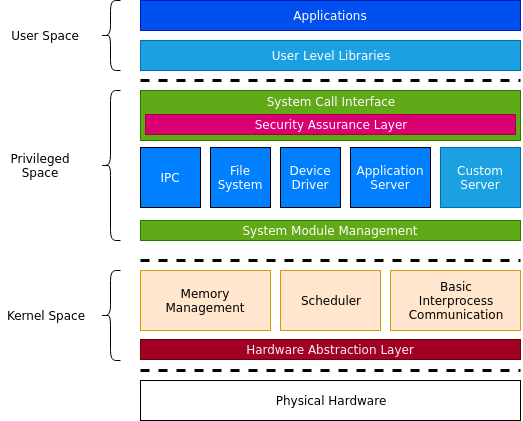

The diagram above was exported from draw.io. Its source (the exported page's mxGraphModel, read from the mxfile embedded in the PNG):
<mxGraphModel dx="1344" dy="806" grid="1" gridSize="10" guides="1" tooltips="1" connect="1" arrows="1" fold="1" page="1" pageScale="1" pageWidth="300" pageHeight="100" background="#FFFFFF" math="0" shadow="0">
  <root>
    <mxCell id="0" />
    <mxCell id="1" parent="0" />
    <mxCell id="p2CEDLqeBcaiRPG0iJlI-1" value="Physical Hardware" style="rounded=0;whiteSpace=wrap;html=1;" parent="1" vertex="1">
      <mxGeometry x="180" y="430" width="380" height="40" as="geometry" />
    </mxCell>
    <mxCell id="p2CEDLqeBcaiRPG0iJlI-2" value="" style="endArrow=none;dashed=1;html=1;strokeWidth=3;" parent="1" edge="1">
      <mxGeometry width="50" height="50" relative="1" as="geometry">
        <mxPoint x="180" y="310" as="sourcePoint" />
        <mxPoint x="560" y="310" as="targetPoint" />
      </mxGeometry>
    </mxCell>
    <mxCell id="p2CEDLqeBcaiRPG0iJlI-3" value="Privileged Space" style="text;html=1;strokeColor=none;fillColor=none;align=center;verticalAlign=middle;whiteSpace=wrap;rounded=0;" parent="1" vertex="1">
      <mxGeometry x="40" y="205" width="80" height="20" as="geometry" />
    </mxCell>
    <mxCell id="p2CEDLqeBcaiRPG0iJlI-4" value="Kernel Space" style="text;html=1;strokeColor=none;fillColor=none;align=center;verticalAlign=middle;whiteSpace=wrap;rounded=0;" parent="1" vertex="1">
      <mxGeometry x="40" y="355" width="90" height="20" as="geometry" />
    </mxCell>
    <mxCell id="p2CEDLqeBcaiRPG0iJlI-5" value="" style="endArrow=none;dashed=1;html=1;strokeWidth=3;" parent="1" edge="1">
      <mxGeometry width="50" height="50" relative="1" as="geometry">
        <mxPoint x="180" y="420" as="sourcePoint" />
        <mxPoint x="560" y="420" as="targetPoint" />
      </mxGeometry>
    </mxCell>
    <mxCell id="p2CEDLqeBcaiRPG0iJlI-6" value="&lt;font color=&quot;#f2f2f2&quot;&gt;Hardware Abstraction Layer&lt;/font&gt;" style="rounded=0;whiteSpace=wrap;html=1;fillColor=#a20025;strokeColor=#6F0000;fontColor=#ffffff;" parent="1" vertex="1">
      <mxGeometry x="180" y="389" width="380" height="20" as="geometry" />
    </mxCell>
    <mxCell id="p2CEDLqeBcaiRPG0iJlI-9" value="Memory&lt;br&gt;Management&lt;br&gt;" style="rounded=0;whiteSpace=wrap;html=1;fillColor=#ffe6cc;strokeColor=#d79b00;" parent="1" vertex="1">
      <mxGeometry x="180" y="320" width="130" height="60" as="geometry" />
    </mxCell>
    <mxCell id="p2CEDLqeBcaiRPG0iJlI-10" value="Scheduler" style="rounded=0;whiteSpace=wrap;html=1;fillColor=#ffe6cc;strokeColor=#d79b00;" parent="1" vertex="1">
      <mxGeometry x="320" y="320" width="100" height="60" as="geometry" />
    </mxCell>
    <mxCell id="p2CEDLqeBcaiRPG0iJlI-11" value="Basic&lt;br&gt;Interprocess&lt;br&gt;Communication&lt;br&gt;" style="rounded=0;whiteSpace=wrap;html=1;fillColor=#ffe6cc;strokeColor=#d79b00;" parent="1" vertex="1">
      <mxGeometry x="430" y="320" width="130" height="60" as="geometry" />
    </mxCell>
    <mxCell id="p2CEDLqeBcaiRPG0iJlI-13" value="" style="shape=curlyBracket;whiteSpace=wrap;html=1;rounded=1;fillColor=#007FFF;" parent="1" vertex="1">
      <mxGeometry x="140" y="320" width="20" height="90" as="geometry" />
    </mxCell>
    <mxCell id="p2CEDLqeBcaiRPG0iJlI-16" value="" style="shape=curlyBracket;whiteSpace=wrap;html=1;rounded=1;fillColor=#007FFF;" parent="1" vertex="1">
      <mxGeometry x="140" y="140" width="20" height="150" as="geometry" />
    </mxCell>
    <mxCell id="p2CEDLqeBcaiRPG0iJlI-17" value="" style="endArrow=none;dashed=1;html=1;strokeWidth=3;" parent="1" edge="1">
      <mxGeometry width="50" height="50" relative="1" as="geometry">
        <mxPoint x="180" y="130" as="sourcePoint" />
        <mxPoint x="560" y="130" as="targetPoint" />
      </mxGeometry>
    </mxCell>
    <mxCell id="p2CEDLqeBcaiRPG0iJlI-19" value="User Level Libraries" style="rounded=0;whiteSpace=wrap;html=1;fillColor=#1ba1e2;strokeColor=#006EAF;fontColor=#ffffff;" parent="1" vertex="1">
      <mxGeometry x="180" y="90" width="380" height="30" as="geometry" />
    </mxCell>
    <mxCell id="p2CEDLqeBcaiRPG0iJlI-20" value="Applications" style="rounded=0;whiteSpace=wrap;html=1;fillColor=#0050ef;strokeColor=#001DBC;fontColor=#ffffff;" parent="1" vertex="1">
      <mxGeometry x="180" y="50" width="380" height="30" as="geometry" />
    </mxCell>
    <mxCell id="p2CEDLqeBcaiRPG0iJlI-22" value="System Call Interface&lt;br&gt;&lt;br&gt;&lt;br&gt;" style="rounded=0;whiteSpace=wrap;html=1;fillColor=#60a917;strokeColor=#2D7600;fontColor=#ffffff;" parent="1" vertex="1">
      <mxGeometry x="180" y="140" width="380" height="50" as="geometry" />
    </mxCell>
    <mxCell id="p2CEDLqeBcaiRPG0iJlI-23" value="" style="shape=curlyBracket;whiteSpace=wrap;html=1;rounded=1;fillColor=#007FFF;" parent="1" vertex="1">
      <mxGeometry x="140" y="50" width="20" height="70" as="geometry" />
    </mxCell>
    <mxCell id="p2CEDLqeBcaiRPG0iJlI-24" value="User Space" style="text;html=1;strokeColor=none;fillColor=none;align=center;verticalAlign=middle;whiteSpace=wrap;rounded=0;" parent="1" vertex="1">
      <mxGeometry x="45" y="75" width="80" height="20" as="geometry" />
    </mxCell>
    <mxCell id="p2CEDLqeBcaiRPG0iJlI-25" value="System Module Management" style="rounded=0;whiteSpace=wrap;html=1;fillColor=#60a917;strokeColor=#2D7600;fontColor=#ffffff;" parent="1" vertex="1">
      <mxGeometry x="180" y="270" width="380" height="20" as="geometry" />
    </mxCell>
    <mxCell id="p2CEDLqeBcaiRPG0iJlI-27" value="Security Assurance Layer" style="rounded=0;whiteSpace=wrap;html=1;fillColor=#d80073;strokeColor=#A50040;fontColor=#ffffff;" parent="1" vertex="1">
      <mxGeometry x="185" y="164" width="370" height="20" as="geometry" />
    </mxCell>
    <mxCell id="p2CEDLqeBcaiRPG0iJlI-28" value="IPC&lt;br&gt;" style="rounded=0;whiteSpace=wrap;html=1;fillColor=#007FFF;fontColor=#FFFFFF;" parent="1" vertex="1">
      <mxGeometry x="180" y="197" width="60" height="60" as="geometry" />
    </mxCell>
    <mxCell id="p2CEDLqeBcaiRPG0iJlI-29" value="File System&lt;br&gt;" style="rounded=0;whiteSpace=wrap;html=1;fillColor=#007FFF;fontColor=#FFFFFF;" parent="1" vertex="1">
      <mxGeometry x="250" y="197" width="60" height="60" as="geometry" />
    </mxCell>
    <mxCell id="p2CEDLqeBcaiRPG0iJlI-30" value="Device Driver&lt;br&gt;" style="rounded=0;whiteSpace=wrap;html=1;fillColor=#007FFF;fontColor=#FFFFFF;" parent="1" vertex="1">
      <mxGeometry x="320" y="197" width="60" height="60" as="geometry" />
    </mxCell>
    <mxCell id="p2CEDLqeBcaiRPG0iJlI-31" value="Application Server&lt;br&gt;" style="rounded=0;whiteSpace=wrap;html=1;fillColor=#007FFF;fontColor=#FFFFFF;" parent="1" vertex="1">
      <mxGeometry x="390" y="197" width="80" height="60" as="geometry" />
    </mxCell>
    <mxCell id="p2CEDLqeBcaiRPG0iJlI-32" value="Custom&lt;br&gt;Server&lt;br&gt;" style="rounded=0;whiteSpace=wrap;html=1;fillColor=#1ba1e2;fontColor=#ffffff;strokeColor=#006EAF;" parent="1" vertex="1">
      <mxGeometry x="480" y="197" width="80" height="60" as="geometry" />
    </mxCell>
  </root>
</mxGraphModel>